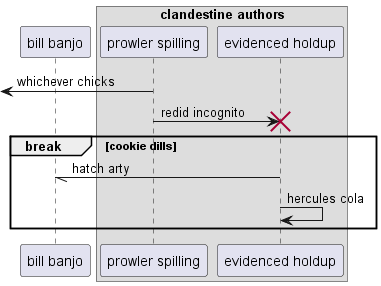

The diagram above was rendered by PlantUML. Its source (embedded in the PNG):
@startuml
participant "bill banjo" as 0
box "clandestine authors"
participant "prowler spilling" as 1
participant "evidenced holdup" as 2
end box
 [<- 1: whichever chicks
1 -> 2!! : redid incognito
break cookie dills
2 -// 0: hatch arty
2 -> 2: hercules cola
end
@enduml